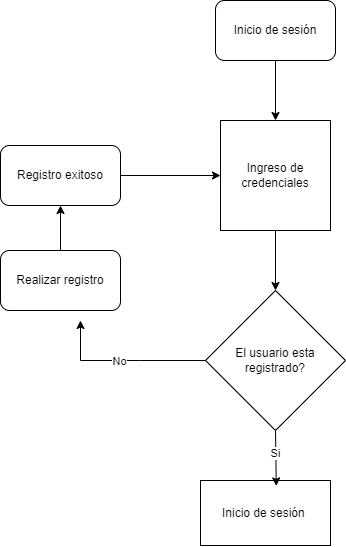

The diagram above was exported from draw.io. Its source (the exported page's mxGraphModel, read from the mxfile embedded in the PNG):
<mxGraphModel dx="1134" dy="589" grid="1" gridSize="10" guides="1" tooltips="1" connect="1" arrows="1" fold="1" page="1" pageScale="1" pageWidth="827" pageHeight="1169" math="0" shadow="0">
  <root>
    <mxCell id="0" />
    <mxCell id="1" parent="0" />
    <mxCell id="hL7DyMEaz0n2eEZZO1hi-2" value="Ingreso de credenciales" style="whiteSpace=wrap;html=1;aspect=fixed;" vertex="1" parent="1">
      <mxGeometry x="340" y="170" width="110" height="110" as="geometry" />
    </mxCell>
    <mxCell id="hL7DyMEaz0n2eEZZO1hi-3" value="El usuario esta registrado?" style="rhombus;whiteSpace=wrap;html=1;" vertex="1" parent="1">
      <mxGeometry x="325" y="340" width="140" height="140" as="geometry" />
    </mxCell>
    <mxCell id="hL7DyMEaz0n2eEZZO1hi-4" value="" style="endArrow=classic;html=1;rounded=0;exitX=0;exitY=0.5;exitDx=0;exitDy=0;" edge="1" parent="1" source="hL7DyMEaz0n2eEZZO1hi-3">
      <mxGeometry width="50" height="50" relative="1" as="geometry">
        <mxPoint x="370" y="340" as="sourcePoint" />
        <mxPoint x="200" y="370" as="targetPoint" />
        <Array as="points">
          <mxPoint x="260" y="410" />
          <mxPoint x="200" y="410" />
        </Array>
      </mxGeometry>
    </mxCell>
    <mxCell id="hL7DyMEaz0n2eEZZO1hi-5" value="No" style="edgeLabel;html=1;align=center;verticalAlign=middle;resizable=0;points=[];" vertex="1" connectable="0" parent="hL7DyMEaz0n2eEZZO1hi-4">
      <mxGeometry x="0.0561" relative="1" as="geometry">
        <mxPoint as="offset" />
      </mxGeometry>
    </mxCell>
    <mxCell id="hL7DyMEaz0n2eEZZO1hi-6" value="Inicio de sesión&amp;nbsp;" style="rounded=0;whiteSpace=wrap;html=1;" vertex="1" parent="1">
      <mxGeometry x="320" y="530" width="130" height="65" as="geometry" />
    </mxCell>
    <mxCell id="hL7DyMEaz0n2eEZZO1hi-7" value="" style="endArrow=classic;html=1;rounded=0;exitX=0.5;exitY=1;exitDx=0;exitDy=0;entryX=0.583;entryY=0.083;entryDx=0;entryDy=0;entryPerimeter=0;" edge="1" parent="1" source="hL7DyMEaz0n2eEZZO1hi-3" target="hL7DyMEaz0n2eEZZO1hi-6">
      <mxGeometry width="50" height="50" relative="1" as="geometry">
        <mxPoint x="370" y="540" as="sourcePoint" />
        <mxPoint x="420" y="490" as="targetPoint" />
      </mxGeometry>
    </mxCell>
    <mxCell id="hL7DyMEaz0n2eEZZO1hi-13" value="Si" style="edgeLabel;html=1;align=center;verticalAlign=middle;resizable=0;points=[];" vertex="1" connectable="0" parent="hL7DyMEaz0n2eEZZO1hi-7">
      <mxGeometry x="-0.2358" y="-1" relative="1" as="geometry">
        <mxPoint y="1" as="offset" />
      </mxGeometry>
    </mxCell>
    <mxCell id="hL7DyMEaz0n2eEZZO1hi-8" value="" style="endArrow=classic;html=1;rounded=0;exitX=0.5;exitY=1;exitDx=0;exitDy=0;entryX=0.5;entryY=0;entryDx=0;entryDy=0;" edge="1" parent="1" source="hL7DyMEaz0n2eEZZO1hi-2" target="hL7DyMEaz0n2eEZZO1hi-3">
      <mxGeometry width="50" height="50" relative="1" as="geometry">
        <mxPoint x="370" y="240" as="sourcePoint" />
        <mxPoint x="420" y="190" as="targetPoint" />
      </mxGeometry>
    </mxCell>
    <mxCell id="hL7DyMEaz0n2eEZZO1hi-9" value="" style="endArrow=classic;html=1;rounded=0;exitX=0.5;exitY=1;exitDx=0;exitDy=0;entryX=0.5;entryY=0;entryDx=0;entryDy=0;" edge="1" parent="1" source="hL7DyMEaz0n2eEZZO1hi-10" target="hL7DyMEaz0n2eEZZO1hi-2">
      <mxGeometry width="50" height="50" relative="1" as="geometry">
        <mxPoint x="395" y="130" as="sourcePoint" />
        <mxPoint x="420" y="190" as="targetPoint" />
      </mxGeometry>
    </mxCell>
    <mxCell id="hL7DyMEaz0n2eEZZO1hi-10" value="Inicio de sesión" style="rounded=1;whiteSpace=wrap;html=1;" vertex="1" parent="1">
      <mxGeometry x="335" y="50" width="120" height="60" as="geometry" />
    </mxCell>
    <mxCell id="hL7DyMEaz0n2eEZZO1hi-12" value="Realizar registro" style="rounded=1;whiteSpace=wrap;html=1;" vertex="1" parent="1">
      <mxGeometry x="120" y="300" width="120" height="60" as="geometry" />
    </mxCell>
    <mxCell id="hL7DyMEaz0n2eEZZO1hi-14" value="Registro exitoso" style="rounded=1;whiteSpace=wrap;html=1;" vertex="1" parent="1">
      <mxGeometry x="120" y="195" width="120" height="60" as="geometry" />
    </mxCell>
    <mxCell id="hL7DyMEaz0n2eEZZO1hi-15" value="" style="endArrow=classic;html=1;rounded=0;exitX=0.5;exitY=0;exitDx=0;exitDy=0;entryX=0.5;entryY=1;entryDx=0;entryDy=0;" edge="1" parent="1" source="hL7DyMEaz0n2eEZZO1hi-12" target="hL7DyMEaz0n2eEZZO1hi-14">
      <mxGeometry width="50" height="50" relative="1" as="geometry">
        <mxPoint x="270" y="350" as="sourcePoint" />
        <mxPoint x="320" y="300" as="targetPoint" />
      </mxGeometry>
    </mxCell>
    <mxCell id="hL7DyMEaz0n2eEZZO1hi-16" value="" style="endArrow=classic;html=1;rounded=0;entryX=0;entryY=0.5;entryDx=0;entryDy=0;exitX=1;exitY=0.5;exitDx=0;exitDy=0;" edge="1" parent="1" source="hL7DyMEaz0n2eEZZO1hi-14" target="hL7DyMEaz0n2eEZZO1hi-2">
      <mxGeometry width="50" height="50" relative="1" as="geometry">
        <mxPoint x="270" y="350" as="sourcePoint" />
        <mxPoint x="320" y="300" as="targetPoint" />
      </mxGeometry>
    </mxCell>
  </root>
</mxGraphModel>